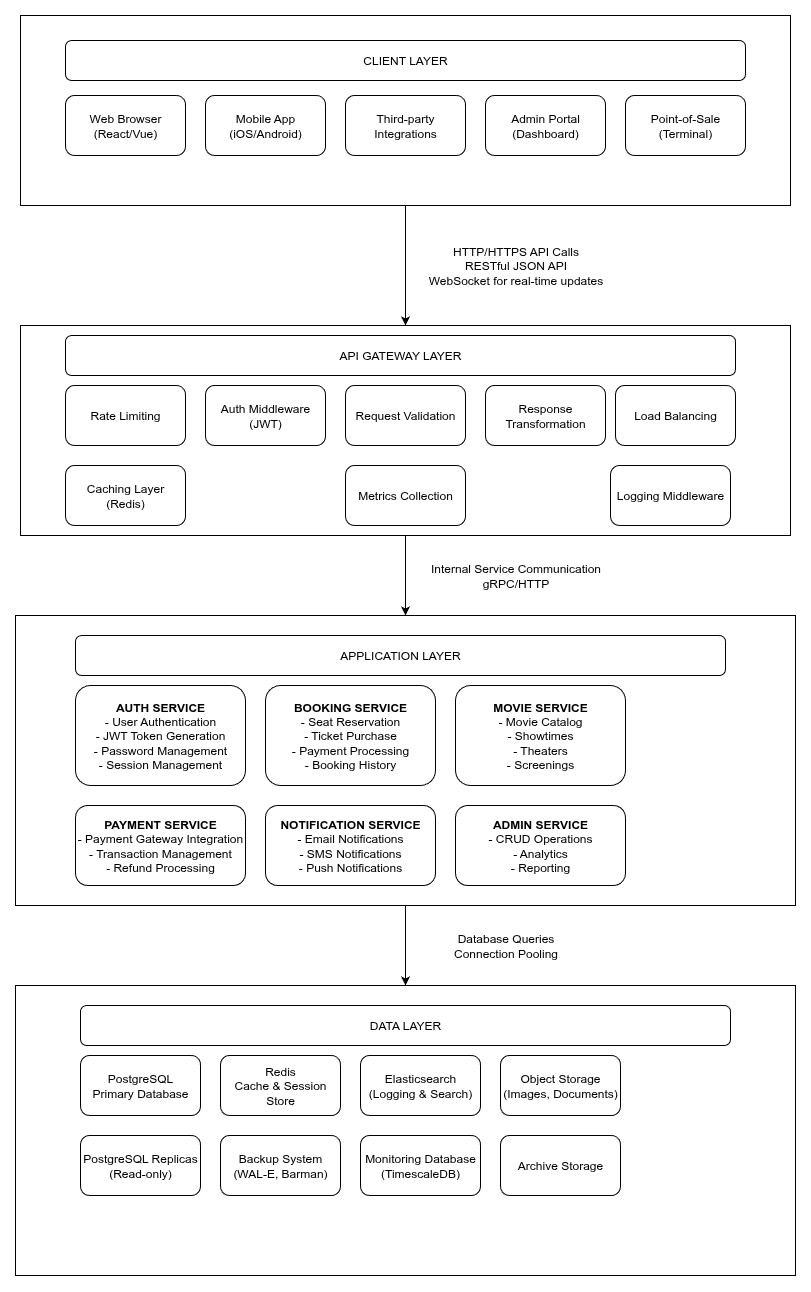

The diagram above was exported from draw.io. Its source (the exported page's mxGraphModel, read from the mxfile embedded in the PNG):
<mxGraphModel dx="3147" dy="1922" grid="1" gridSize="10" guides="1" tooltips="1" connect="1" arrows="1" fold="1" page="1" pageScale="1" pageWidth="850" pageHeight="1100" math="0" shadow="0">
  <root>
    <mxCell id="0" />
    <mxCell id="1" parent="0" />
    <mxCell id="2" value="" style="rounded=0;whiteSpace=wrap;html=1;" vertex="1" parent="1">
      <mxGeometry x="1100" y="1220" width="780" height="290" as="geometry" />
    </mxCell>
    <mxCell id="3" style="edgeStyle=orthogonalEdgeStyle;rounded=0;orthogonalLoop=1;jettySize=auto;html=1;entryX=0.5;entryY=0;entryDx=0;entryDy=0;" edge="1" source="4" target="2" parent="1">
      <mxGeometry relative="1" as="geometry" />
    </mxCell>
    <mxCell id="4" value="" style="rounded=0;whiteSpace=wrap;html=1;" vertex="1" parent="1">
      <mxGeometry x="1100" y="850" width="780" height="290" as="geometry" />
    </mxCell>
    <mxCell id="5" style="edgeStyle=orthogonalEdgeStyle;rounded=0;orthogonalLoop=1;jettySize=auto;html=1;entryX=0.5;entryY=0;entryDx=0;entryDy=0;" edge="1" source="6" target="4" parent="1">
      <mxGeometry relative="1" as="geometry" />
    </mxCell>
    <mxCell id="6" value="" style="rounded=0;whiteSpace=wrap;html=1;" vertex="1" parent="1">
      <mxGeometry x="1105" y="560" width="770" height="210" as="geometry" />
    </mxCell>
    <mxCell id="7" style="edgeStyle=orthogonalEdgeStyle;rounded=0;orthogonalLoop=1;jettySize=auto;html=1;entryX=0.5;entryY=0;entryDx=0;entryDy=0;" edge="1" source="8" target="6" parent="1">
      <mxGeometry relative="1" as="geometry" />
    </mxCell>
    <mxCell id="8" value="" style="rounded=0;whiteSpace=wrap;html=1;" vertex="1" parent="1">
      <mxGeometry x="1105" y="250" width="770" height="190" as="geometry" />
    </mxCell>
    <mxCell id="9" value="Web Browser&lt;br&gt;(React/Vue)" style="rounded=1;whiteSpace=wrap;html=1;" vertex="1" parent="1">
      <mxGeometry x="1150" y="330" width="120" height="60" as="geometry" />
    </mxCell>
    <mxCell id="10" value="Mobile App&lt;br&gt;(iOS/Android)" style="rounded=1;whiteSpace=wrap;html=1;" vertex="1" parent="1">
      <mxGeometry x="1290" y="330" width="120" height="60" as="geometry" />
    </mxCell>
    <mxCell id="11" value="Third-party&lt;br&gt;Integrations" style="rounded=1;whiteSpace=wrap;html=1;" vertex="1" parent="1">
      <mxGeometry x="1430" y="330" width="120" height="60" as="geometry" />
    </mxCell>
    <mxCell id="12" value="Admin Portal&lt;br&gt;(Dashboard)" style="rounded=1;whiteSpace=wrap;html=1;" vertex="1" parent="1">
      <mxGeometry x="1570" y="330" width="120" height="60" as="geometry" />
    </mxCell>
    <mxCell id="13" value="Point-of-Sale&lt;br&gt;(Terminal)" style="rounded=1;whiteSpace=wrap;html=1;" vertex="1" parent="1">
      <mxGeometry x="1710" y="330" width="120" height="60" as="geometry" />
    </mxCell>
    <mxCell id="14" value="Rate Limiting" style="rounded=1;whiteSpace=wrap;html=1;" vertex="1" parent="1">
      <mxGeometry x="1150" y="620" width="120" height="60" as="geometry" />
    </mxCell>
    <mxCell id="15" value="Auth Middleware&lt;br&gt;(JWT)" style="rounded=1;whiteSpace=wrap;html=1;" vertex="1" parent="1">
      <mxGeometry x="1290" y="620" width="120" height="60" as="geometry" />
    </mxCell>
    <mxCell id="16" value="Request Validation" style="rounded=1;whiteSpace=wrap;html=1;" vertex="1" parent="1">
      <mxGeometry x="1430" y="620" width="120" height="60" as="geometry" />
    </mxCell>
    <mxCell id="17" value="Response Transformation" style="rounded=1;whiteSpace=wrap;html=1;" vertex="1" parent="1">
      <mxGeometry x="1570" y="620" width="120" height="60" as="geometry" />
    </mxCell>
    <mxCell id="18" value="Caching Layer&lt;br&gt;(Redis)" style="rounded=1;whiteSpace=wrap;html=1;" vertex="1" parent="1">
      <mxGeometry x="1150" y="700" width="120" height="60" as="geometry" />
    </mxCell>
    <mxCell id="19" value="Logging Middleware" style="rounded=1;whiteSpace=wrap;html=1;" vertex="1" parent="1">
      <mxGeometry x="1695" y="700" width="120" height="60" as="geometry" />
    </mxCell>
    <mxCell id="20" value="Metrics Collection" style="rounded=1;whiteSpace=wrap;html=1;" vertex="1" parent="1">
      <mxGeometry x="1430" y="700" width="120" height="60" as="geometry" />
    </mxCell>
    <mxCell id="21" value="Load Balancing" style="rounded=1;whiteSpace=wrap;html=1;" vertex="1" parent="1">
      <mxGeometry x="1700" y="620" width="120" height="60" as="geometry" />
    </mxCell>
    <mxCell id="22" value="&lt;b&gt;AUTH SERVICE&lt;/b&gt;&lt;br&gt;- User Authentication&lt;br&gt;- JWT Token Generation&lt;br&gt;- Password Management&lt;br&gt;- Session Management" style="rounded=1;whiteSpace=wrap;html=1;" vertex="1" parent="1">
      <mxGeometry x="1160" y="920" width="170" height="100" as="geometry" />
    </mxCell>
    <mxCell id="23" value="&lt;b&gt;BOOKING SERVICE&lt;/b&gt;&lt;br&gt;- Seat Reservation&lt;br&gt;- Ticket Purchase&lt;br&gt;- Payment Processing&lt;br&gt;- Booking History" style="rounded=1;whiteSpace=wrap;html=1;" vertex="1" parent="1">
      <mxGeometry x="1350" y="920" width="170" height="100" as="geometry" />
    </mxCell>
    <mxCell id="24" value="&lt;b&gt;MOVIE SERVICE&lt;/b&gt;&lt;br&gt;- Movie Catalog&lt;br&gt;- Showtimes&lt;br&gt;- Theaters&lt;br&gt;- Screenings" style="rounded=1;whiteSpace=wrap;html=1;" vertex="1" parent="1">
      <mxGeometry x="1540" y="920" width="170" height="100" as="geometry" />
    </mxCell>
    <mxCell id="25" value="&lt;b&gt;PAYMENT SERVICE&lt;/b&gt;&lt;br&gt;- Payment Gateway Integration&lt;br&gt;- Transaction Management&lt;br&gt;- Refund Processing" style="rounded=1;whiteSpace=wrap;html=1;" vertex="1" parent="1">
      <mxGeometry x="1160" y="1040" width="170" height="80" as="geometry" />
    </mxCell>
    <mxCell id="26" value="&lt;b&gt;NOTIFICATION SERVICE&lt;/b&gt;&lt;br&gt;- Email Notifications&lt;br&gt;- SMS Notifications&lt;br&gt;- Push Notifications" style="rounded=1;whiteSpace=wrap;html=1;" vertex="1" parent="1">
      <mxGeometry x="1350" y="1040" width="170" height="80" as="geometry" />
    </mxCell>
    <mxCell id="27" value="&lt;b&gt;ADMIN SERVICE&lt;/b&gt;&lt;br&gt;- CRUD Operations&lt;br&gt;- Analytics&lt;br&gt;- Reporting" style="rounded=1;whiteSpace=wrap;html=1;" vertex="1" parent="1">
      <mxGeometry x="1540" y="1040" width="170" height="80" as="geometry" />
    </mxCell>
    <mxCell id="28" value="PostgreSQL&lt;br&gt;Primary Database" style="rounded=1;whiteSpace=wrap;html=1;" vertex="1" parent="1">
      <mxGeometry x="1165" y="1290" width="120" height="60" as="geometry" />
    </mxCell>
    <mxCell id="29" value="Redis&lt;br&gt;Cache &amp;amp; Session Store" style="rounded=1;whiteSpace=wrap;html=1;" vertex="1" parent="1">
      <mxGeometry x="1305" y="1290" width="120" height="60" as="geometry" />
    </mxCell>
    <mxCell id="30" value="Elasticsearch&lt;br&gt;(Logging &amp;amp; Search)" style="rounded=1;whiteSpace=wrap;html=1;" vertex="1" parent="1">
      <mxGeometry x="1445" y="1290" width="120" height="60" as="geometry" />
    </mxCell>
    <mxCell id="31" value="Object Storage&lt;br&gt;(Images, Documents)" style="rounded=1;whiteSpace=wrap;html=1;" vertex="1" parent="1">
      <mxGeometry x="1585" y="1290" width="120" height="60" as="geometry" />
    </mxCell>
    <mxCell id="32" value="PostgreSQL Replicas&lt;br&gt;(Read-only)" style="rounded=1;whiteSpace=wrap;html=1;" vertex="1" parent="1">
      <mxGeometry x="1165" y="1370" width="120" height="60" as="geometry" />
    </mxCell>
    <mxCell id="33" value="Backup System&lt;br&gt;(WAL-E, Barman)" style="rounded=1;whiteSpace=wrap;html=1;" vertex="1" parent="1">
      <mxGeometry x="1305" y="1370" width="120" height="60" as="geometry" />
    </mxCell>
    <mxCell id="34" value="Monitoring Database&lt;br&gt;(TimescaleDB)" style="rounded=1;whiteSpace=wrap;html=1;" vertex="1" parent="1">
      <mxGeometry x="1445" y="1370" width="120" height="60" as="geometry" />
    </mxCell>
    <mxCell id="35" value="Archive Storage" style="rounded=1;whiteSpace=wrap;html=1;" vertex="1" parent="1">
      <mxGeometry x="1585" y="1370" width="120" height="60" as="geometry" />
    </mxCell>
    <mxCell id="36" value="HTTP/HTTPS API Calls&lt;br&gt;RESTful JSON API&lt;br&gt;WebSocket for real-time updates" style="text;html=1;align=center;verticalAlign=middle;resizable=0;points=[];autosize=1;strokeColor=none;fillColor=none;" vertex="1" parent="1">
      <mxGeometry x="1500" y="480" width="200" height="40" as="geometry" />
    </mxCell>
    <mxCell id="37" value="Internal Service Communication&lt;br&gt;gRPC/HTTP" style="text;html=1;align=center;verticalAlign=middle;resizable=0;points=[];autosize=1;strokeColor=none;fillColor=none;" vertex="1" parent="1">
      <mxGeometry x="1500" y="790" width="200" height="40" as="geometry" />
    </mxCell>
    <mxCell id="38" value="Database Queries&lt;br&gt;Connection Pooling" style="text;html=1;align=center;verticalAlign=middle;resizable=0;points=[];autosize=1;strokeColor=none;fillColor=none;" vertex="1" parent="1">
      <mxGeometry x="1490" y="1160" width="200" height="40" as="geometry" />
    </mxCell>
    <mxCell id="39" value="API GATEWAY LAYER" style="rounded=1;whiteSpace=wrap;html=1;" vertex="1" parent="1">
      <mxGeometry x="1150" y="570" width="670" height="40" as="geometry" />
    </mxCell>
    <mxCell id="40" value="APPLICATION LAYER" style="rounded=1;whiteSpace=wrap;html=1;" vertex="1" parent="1">
      <mxGeometry x="1160" y="870" width="650" height="40" as="geometry" />
    </mxCell>
    <mxCell id="41" value="DATA LAYER" style="rounded=1;whiteSpace=wrap;html=1;" vertex="1" parent="1">
      <mxGeometry x="1165" y="1240" width="650" height="40" as="geometry" />
    </mxCell>
    <mxCell id="42" value="CLIENT LAYER" style="rounded=1;whiteSpace=wrap;html=1;" vertex="1" parent="1">
      <mxGeometry x="1150" y="275" width="680" height="40" as="geometry" />
    </mxCell>
  </root>
</mxGraphModel>